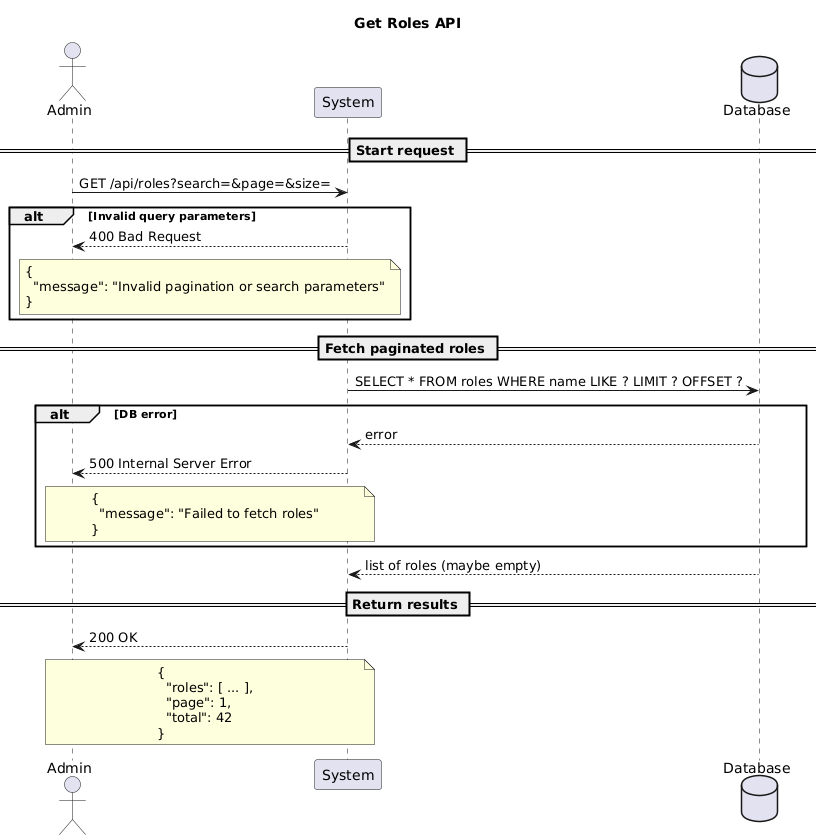

The diagram above was rendered by PlantUML. Its source (embedded in the PNG):
@startuml
title Get Roles API

actor Admin
participant "System" as System
database "Database" as DB

== Start request ==
Admin -> System: GET /api/roles?search=&page=&size=

alt Invalid query parameters
System --> Admin: 400 Bad Request
note over System, Admin
{
  "message": "Invalid pagination or search parameters"
}
end note
end alt

== Fetch paginated roles ==
System -> DB: SELECT * FROM roles WHERE name LIKE ? LIMIT ? OFFSET ?

alt DB error
DB --> System: error
System --> Admin: 500 Internal Server Error
note over System, Admin
{
  "message": "Failed to fetch roles"
}
end note
end alt

DB --> System: list of roles (maybe empty)

== Return results ==
System --> Admin: 200 OK
note over System, Admin
{
  "roles": [ ... ],
  "page": 1,
  "total": 42
}
end note
@enduml